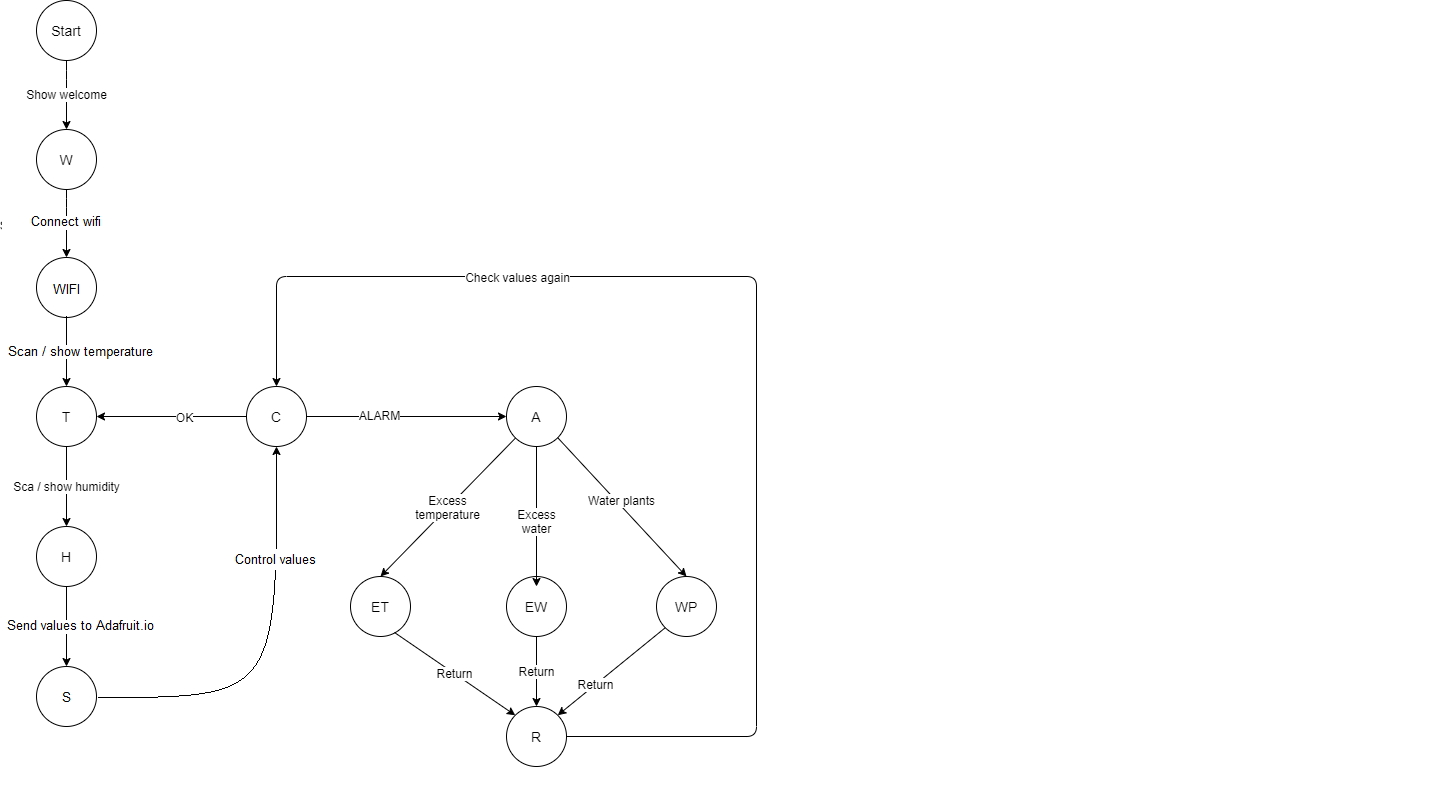

The diagram above was exported from draw.io. Its source (the exported page's mxGraphModel, read from the mxfile embedded in the PNG):
<mxGraphModel dx="1422" dy="794" grid="1" gridSize="10" guides="1" tooltips="1" connect="1" arrows="1" fold="1" page="1" pageScale="1" pageWidth="827" pageHeight="1169" math="0" shadow="0">
  <root>
    <mxCell id="0" />
    <mxCell id="1" parent="0" />
    <mxCell id="jl2Q5ZqKY-ROzlZhvFu1-1" value="&lt;font style=&quot;font-size: 14px&quot;&gt;Start&lt;/font&gt;" style="ellipse;whiteSpace=wrap;html=1;aspect=fixed;" parent="1" vertex="1">
      <mxGeometry x="40" y="20" width="60" height="60" as="geometry" />
    </mxCell>
    <mxCell id="UcUBjuomxI9IFa3ux0fV-1" value="&lt;font style=&quot;font-size: 14px&quot;&gt;W&lt;/font&gt;" style="ellipse;whiteSpace=wrap;html=1;aspect=fixed;" vertex="1" parent="1">
      <mxGeometry x="40" y="150" width="60" height="60" as="geometry" />
    </mxCell>
    <mxCell id="UcUBjuomxI9IFa3ux0fV-2" value="&lt;font style=&quot;font-size: 12px&quot;&gt;Show welcome&lt;/font&gt;" style="endArrow=classic;html=1;exitX=0.5;exitY=1;exitDx=0;exitDy=0;" edge="1" parent="1" source="jl2Q5ZqKY-ROzlZhvFu1-1" target="UcUBjuomxI9IFa3ux0fV-1">
      <mxGeometry width="50" height="50" relative="1" as="geometry">
        <mxPoint x="340" y="290" as="sourcePoint" />
        <mxPoint x="390" y="240" as="targetPoint" />
        <Array as="points">
          <mxPoint x="70" y="100" />
        </Array>
      </mxGeometry>
    </mxCell>
    <mxCell id="UcUBjuomxI9IFa3ux0fV-3" value="&lt;font style=&quot;font-size: 14px&quot;&gt;T&lt;/font&gt;" style="ellipse;whiteSpace=wrap;html=1;aspect=fixed;" vertex="1" parent="1">
      <mxGeometry x="40" y="280" width="60" height="60" as="geometry" />
    </mxCell>
    <mxCell id="UcUBjuomxI9IFa3ux0fV-4" value="&lt;font style=&quot;font-size: 12px&quot;&gt;Scan / show temperature&lt;/font&gt;" style="endArrow=classic;html=1;exitX=0.5;exitY=1;exitDx=0;exitDy=0;entryX=0.5;entryY=0;entryDx=0;entryDy=0;" edge="1" parent="1" source="UcUBjuomxI9IFa3ux0fV-1" target="UcUBjuomxI9IFa3ux0fV-3">
      <mxGeometry width="50" height="50" relative="1" as="geometry">
        <mxPoint x="410" y="280" as="sourcePoint" />
        <mxPoint x="460" y="230" as="targetPoint" />
      </mxGeometry>
    </mxCell>
    <mxCell id="UcUBjuomxI9IFa3ux0fV-5" value="&lt;font style=&quot;font-size: 14px&quot;&gt;H&lt;/font&gt;" style="ellipse;whiteSpace=wrap;html=1;aspect=fixed;" vertex="1" parent="1">
      <mxGeometry x="40" y="420" width="60" height="60" as="geometry" />
    </mxCell>
    <mxCell id="UcUBjuomxI9IFa3ux0fV-6" value="&lt;span style=&quot;font-size: 12px&quot;&gt;Sca / show humidity&lt;/span&gt;" style="endArrow=classic;html=1;exitX=0.5;exitY=1;exitDx=0;exitDy=0;entryX=0.5;entryY=0;entryDx=0;entryDy=0;" edge="1" parent="1" source="UcUBjuomxI9IFa3ux0fV-3" target="UcUBjuomxI9IFa3ux0fV-5">
      <mxGeometry width="50" height="50" relative="1" as="geometry">
        <mxPoint x="80" y="220" as="sourcePoint" />
        <mxPoint x="80" y="280" as="targetPoint" />
      </mxGeometry>
    </mxCell>
    <mxCell id="UcUBjuomxI9IFa3ux0fV-7" value="&lt;span style=&quot;font-size: 14px&quot;&gt;C&lt;/span&gt;" style="ellipse;whiteSpace=wrap;html=1;aspect=fixed;" vertex="1" parent="1">
      <mxGeometry x="250" y="280" width="60" height="60" as="geometry" />
    </mxCell>
    <mxCell id="UcUBjuomxI9IFa3ux0fV-8" value="" style="endArrow=classic;html=1;exitX=1;exitY=0.5;exitDx=0;exitDy=0;entryX=0.5;entryY=1;entryDx=0;entryDy=0;" edge="1" parent="1" source="UcUBjuomxI9IFa3ux0fV-5" target="UcUBjuomxI9IFa3ux0fV-7">
      <mxGeometry width="50" height="50" relative="1" as="geometry">
        <mxPoint x="210" y="570" as="sourcePoint" />
        <mxPoint x="260" y="520" as="targetPoint" />
      </mxGeometry>
    </mxCell>
    <mxCell id="UcUBjuomxI9IFa3ux0fV-9" value="Control values" style="edgeLabel;html=1;align=center;verticalAlign=middle;resizable=0;points=[];" vertex="1" connectable="0" parent="UcUBjuomxI9IFa3ux0fV-8">
      <mxGeometry x="-0.38" y="1" relative="1" as="geometry">
        <mxPoint x="41.97" y="-19.08" as="offset" />
      </mxGeometry>
    </mxCell>
    <mxCell id="UcUBjuomxI9IFa3ux0fV-12" value="" style="endArrow=classic;html=1;fontSize=12;exitX=0;exitY=0.5;exitDx=0;exitDy=0;entryX=1;entryY=0.5;entryDx=0;entryDy=0;" edge="1" parent="1" source="UcUBjuomxI9IFa3ux0fV-7" target="UcUBjuomxI9IFa3ux0fV-3">
      <mxGeometry width="50" height="50" relative="1" as="geometry">
        <mxPoint x="260" y="300" as="sourcePoint" />
        <mxPoint x="310" y="250" as="targetPoint" />
      </mxGeometry>
    </mxCell>
    <mxCell id="UcUBjuomxI9IFa3ux0fV-13" value="OK" style="edgeLabel;html=1;align=center;verticalAlign=middle;resizable=0;points=[];fontSize=12;" vertex="1" connectable="0" parent="UcUBjuomxI9IFa3ux0fV-12">
      <mxGeometry x="-0.1584" relative="1" as="geometry">
        <mxPoint as="offset" />
      </mxGeometry>
    </mxCell>
    <mxCell id="UcUBjuomxI9IFa3ux0fV-14" value="&lt;span style=&quot;font-size: 14px&quot;&gt;A&lt;/span&gt;" style="ellipse;whiteSpace=wrap;html=1;aspect=fixed;" vertex="1" parent="1">
      <mxGeometry x="510" y="280" width="60" height="60" as="geometry" />
    </mxCell>
    <mxCell id="UcUBjuomxI9IFa3ux0fV-16" value="&lt;span style=&quot;font-size: 14px&quot;&gt;ET&lt;/span&gt;" style="ellipse;whiteSpace=wrap;html=1;aspect=fixed;" vertex="1" parent="1">
      <mxGeometry x="354" y="470" width="60" height="60" as="geometry" />
    </mxCell>
    <mxCell id="UcUBjuomxI9IFa3ux0fV-17" value="&lt;span style=&quot;font-size: 14px&quot;&gt;EW&lt;/span&gt;" style="ellipse;whiteSpace=wrap;html=1;aspect=fixed;" vertex="1" parent="1">
      <mxGeometry x="510" y="470" width="60" height="60" as="geometry" />
    </mxCell>
    <mxCell id="UcUBjuomxI9IFa3ux0fV-18" value="&lt;span style=&quot;font-size: 14px&quot;&gt;WP&lt;/span&gt;" style="ellipse;whiteSpace=wrap;html=1;aspect=fixed;" vertex="1" parent="1">
      <mxGeometry x="660" y="470" width="60" height="60" as="geometry" />
    </mxCell>
    <mxCell id="UcUBjuomxI9IFa3ux0fV-19" value="Excess&lt;br&gt;temperature" style="endArrow=classic;html=1;fontSize=12;entryX=0.5;entryY=0;entryDx=0;entryDy=0;" edge="1" parent="1" source="UcUBjuomxI9IFa3ux0fV-14" target="UcUBjuomxI9IFa3ux0fV-16">
      <mxGeometry width="50" height="50" relative="1" as="geometry">
        <mxPoint x="290" y="930" as="sourcePoint" />
        <mxPoint x="410" y="630" as="targetPoint" />
      </mxGeometry>
    </mxCell>
    <mxCell id="UcUBjuomxI9IFa3ux0fV-20" value="Excess&lt;br&gt;water" style="endArrow=classic;html=1;fontSize=12;exitX=0.5;exitY=1;exitDx=0;exitDy=0;" edge="1" parent="1" source="UcUBjuomxI9IFa3ux0fV-14">
      <mxGeometry x="0.0667" width="50" height="50" relative="1" as="geometry">
        <mxPoint x="540" y="330" as="sourcePoint" />
        <mxPoint x="540" y="480" as="targetPoint" />
        <Array as="points" />
        <mxPoint as="offset" />
      </mxGeometry>
    </mxCell>
    <mxCell id="UcUBjuomxI9IFa3ux0fV-21" value="Water plants" style="endArrow=classic;html=1;fontSize=12;entryX=0.5;entryY=0;entryDx=0;entryDy=0;exitX=1;exitY=1;exitDx=0;exitDy=0;" edge="1" parent="1" source="UcUBjuomxI9IFa3ux0fV-14" target="UcUBjuomxI9IFa3ux0fV-18">
      <mxGeometry x="-0.0526" y="4" width="50" height="50" relative="1" as="geometry">
        <mxPoint x="449.7282611444816" y="642.1146242060202" as="sourcePoint" />
        <mxPoint x="360" y="740" as="targetPoint" />
        <mxPoint as="offset" />
      </mxGeometry>
    </mxCell>
    <mxCell id="UcUBjuomxI9IFa3ux0fV-29" value="" style="endArrow=classic;html=1;fontSize=12;exitX=1;exitY=0.5;exitDx=0;exitDy=0;" edge="1" parent="1" source="UcUBjuomxI9IFa3ux0fV-7" target="UcUBjuomxI9IFa3ux0fV-14">
      <mxGeometry width="50" height="50" relative="1" as="geometry">
        <mxPoint x="410" y="210" as="sourcePoint" />
        <mxPoint x="460" y="160" as="targetPoint" />
      </mxGeometry>
    </mxCell>
    <mxCell id="UcUBjuomxI9IFa3ux0fV-30" value="ALARM" style="edgeLabel;html=1;align=center;verticalAlign=middle;resizable=0;points=[];fontSize=12;" vertex="1" connectable="0" parent="UcUBjuomxI9IFa3ux0fV-29">
      <mxGeometry x="-0.2842" y="2" relative="1" as="geometry">
        <mxPoint as="offset" />
      </mxGeometry>
    </mxCell>
    <mxCell id="UcUBjuomxI9IFa3ux0fV-32" value="&lt;span style=&quot;font-size: 14px&quot;&gt;R&lt;/span&gt;" style="ellipse;whiteSpace=wrap;html=1;aspect=fixed;" vertex="1" parent="1">
      <mxGeometry x="510" y="600" width="60" height="60" as="geometry" />
    </mxCell>
    <mxCell id="UcUBjuomxI9IFa3ux0fV-33" value="" style="endArrow=classic;html=1;fontSize=12;entryX=0.5;entryY=0;entryDx=0;entryDy=0;" edge="1" parent="1" target="UcUBjuomxI9IFa3ux0fV-7">
      <mxGeometry width="50" height="50" relative="1" as="geometry">
        <mxPoint x="570" y="630" as="sourcePoint" />
        <mxPoint x="280" y="180" as="targetPoint" />
        <Array as="points">
          <mxPoint x="760" y="630" />
          <mxPoint x="760" y="170" />
          <mxPoint x="280" y="170" />
        </Array>
      </mxGeometry>
    </mxCell>
    <mxCell id="UcUBjuomxI9IFa3ux0fV-37" value="Check values again" style="edgeLabel;html=1;align=center;verticalAlign=middle;resizable=0;points=[];fontSize=12;" vertex="1" connectable="0" parent="UcUBjuomxI9IFa3ux0fV-33">
      <mxGeometry x="-0.2113" y="-3" relative="1" as="geometry">
        <mxPoint x="-243" y="-161" as="offset" />
      </mxGeometry>
    </mxCell>
    <mxCell id="UcUBjuomxI9IFa3ux0fV-34" value="Return" style="endArrow=classic;html=1;fontSize=12;exitX=0.733;exitY=0.933;exitDx=0;exitDy=0;entryX=0;entryY=0;entryDx=0;entryDy=0;exitPerimeter=0;" edge="1" parent="1" source="UcUBjuomxI9IFa3ux0fV-16" target="UcUBjuomxI9IFa3ux0fV-32">
      <mxGeometry width="50" height="50" relative="1" as="geometry">
        <mxPoint x="50" y="670" as="sourcePoint" />
        <mxPoint x="100" y="620" as="targetPoint" />
      </mxGeometry>
    </mxCell>
    <mxCell id="UcUBjuomxI9IFa3ux0fV-35" value="Return" style="endArrow=classic;html=1;fontSize=12;exitX=0.5;exitY=1;exitDx=0;exitDy=0;entryX=0.5;entryY=0;entryDx=0;entryDy=0;" edge="1" parent="1" source="UcUBjuomxI9IFa3ux0fV-17" target="UcUBjuomxI9IFa3ux0fV-32">
      <mxGeometry width="50" height="50" relative="1" as="geometry">
        <mxPoint x="260" y="730" as="sourcePoint" />
        <mxPoint x="310" y="680" as="targetPoint" />
      </mxGeometry>
    </mxCell>
    <mxCell id="UcUBjuomxI9IFa3ux0fV-36" value="" style="endArrow=classic;html=1;fontSize=12;entryX=1;entryY=0;entryDx=0;entryDy=0;exitX=0;exitY=1;exitDx=0;exitDy=0;" edge="1" parent="1" source="UcUBjuomxI9IFa3ux0fV-18" target="UcUBjuomxI9IFa3ux0fV-32">
      <mxGeometry width="50" height="50" relative="1" as="geometry">
        <mxPoint x="60" y="690" as="sourcePoint" />
        <mxPoint x="110" y="640" as="targetPoint" />
      </mxGeometry>
    </mxCell>
    <mxCell id="UcUBjuomxI9IFa3ux0fV-38" value="Return" style="edgeLabel;html=1;align=center;verticalAlign=middle;resizable=0;points=[];fontSize=12;" vertex="1" connectable="0" parent="UcUBjuomxI9IFa3ux0fV-36">
      <mxGeometry x="0.2963" y="-1" relative="1" as="geometry">
        <mxPoint as="offset" />
      </mxGeometry>
    </mxCell>
  </root>
</mxGraphModel>